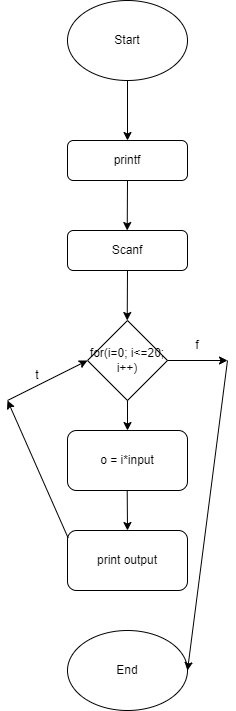

The diagram above was exported from draw.io. Its source (the exported page's mxGraphModel, read from the mxfile embedded in the PNG):
<mxGraphModel dx="646" dy="1095" grid="1" gridSize="10" guides="1" tooltips="1" connect="1" arrows="1" fold="1" page="1" pageScale="1" pageWidth="827" pageHeight="1169" math="0" shadow="0">
  <root>
    <mxCell id="WIyWlLk6GJQsqaUBKTNV-0" />
    <mxCell id="WIyWlLk6GJQsqaUBKTNV-1" parent="WIyWlLk6GJQsqaUBKTNV-0" />
    <mxCell id="WIyWlLk6GJQsqaUBKTNV-3" value="printf" style="rounded=1;whiteSpace=wrap;html=1;fontSize=12;glass=0;strokeWidth=1;shadow=0;" parent="WIyWlLk6GJQsqaUBKTNV-1" vertex="1">
      <mxGeometry x="170" y="190" width="120" height="40" as="geometry" />
    </mxCell>
    <mxCell id="hadiN-HAUl24EpDe_5nq-0" value="Start" style="ellipse;whiteSpace=wrap;html=1;" vertex="1" parent="WIyWlLk6GJQsqaUBKTNV-1">
      <mxGeometry x="170" y="50" width="120" height="80" as="geometry" />
    </mxCell>
    <mxCell id="hadiN-HAUl24EpDe_5nq-3" value="" style="endArrow=classic;html=1;rounded=0;exitX=0.5;exitY=1;exitDx=0;exitDy=0;entryX=0.5;entryY=0;entryDx=0;entryDy=0;" edge="1" parent="WIyWlLk6GJQsqaUBKTNV-1" source="hadiN-HAUl24EpDe_5nq-0" target="WIyWlLk6GJQsqaUBKTNV-3">
      <mxGeometry width="50" height="50" relative="1" as="geometry">
        <mxPoint x="220" y="190" as="sourcePoint" />
        <mxPoint x="270" y="150" as="targetPoint" />
      </mxGeometry>
    </mxCell>
    <mxCell id="hadiN-HAUl24EpDe_5nq-4" value="Scanf" style="rounded=1;whiteSpace=wrap;html=1;fontSize=12;glass=0;strokeWidth=1;shadow=0;" vertex="1" parent="WIyWlLk6GJQsqaUBKTNV-1">
      <mxGeometry x="170" y="280" width="120" height="40" as="geometry" />
    </mxCell>
    <mxCell id="hadiN-HAUl24EpDe_5nq-5" value="" style="endArrow=classic;html=1;rounded=0;entryX=0.5;entryY=0;entryDx=0;entryDy=0;exitX=0.5;exitY=1;exitDx=0;exitDy=0;" edge="1" parent="WIyWlLk6GJQsqaUBKTNV-1" source="WIyWlLk6GJQsqaUBKTNV-3">
      <mxGeometry width="50" height="50" relative="1" as="geometry">
        <mxPoint x="230" y="240" as="sourcePoint" />
        <mxPoint x="229.71" y="280" as="targetPoint" />
      </mxGeometry>
    </mxCell>
    <mxCell id="hadiN-HAUl24EpDe_5nq-7" value="" style="endArrow=classic;html=1;rounded=0;entryX=0.5;entryY=0;entryDx=0;entryDy=0;exitX=0.5;exitY=1;exitDx=0;exitDy=0;" edge="1" parent="WIyWlLk6GJQsqaUBKTNV-1">
      <mxGeometry width="50" height="50" relative="1" as="geometry">
        <mxPoint x="230" y="320" as="sourcePoint" />
        <mxPoint x="229.71000000000004" y="370" as="targetPoint" />
      </mxGeometry>
    </mxCell>
    <mxCell id="hadiN-HAUl24EpDe_5nq-8" value="for(i=0; i&amp;lt;=20; i++)" style="rhombus;whiteSpace=wrap;html=1;" vertex="1" parent="WIyWlLk6GJQsqaUBKTNV-1">
      <mxGeometry x="190" y="370" width="80" height="80" as="geometry" />
    </mxCell>
    <mxCell id="hadiN-HAUl24EpDe_5nq-9" value="o = i*input" style="rounded=1;whiteSpace=wrap;html=1;" vertex="1" parent="WIyWlLk6GJQsqaUBKTNV-1">
      <mxGeometry x="170" y="480" width="120" height="60" as="geometry" />
    </mxCell>
    <mxCell id="hadiN-HAUl24EpDe_5nq-10" value="" style="endArrow=classic;html=1;rounded=0;exitX=0.5;exitY=1;exitDx=0;exitDy=0;" edge="1" parent="WIyWlLk6GJQsqaUBKTNV-1">
      <mxGeometry width="50" height="50" relative="1" as="geometry">
        <mxPoint x="230" y="450" as="sourcePoint" />
        <mxPoint x="230" y="480" as="targetPoint" />
      </mxGeometry>
    </mxCell>
    <mxCell id="hadiN-HAUl24EpDe_5nq-11" value="print output" style="rounded=1;whiteSpace=wrap;html=1;" vertex="1" parent="WIyWlLk6GJQsqaUBKTNV-1">
      <mxGeometry x="170" y="580" width="120" height="60" as="geometry" />
    </mxCell>
    <mxCell id="hadiN-HAUl24EpDe_5nq-12" value="" style="endArrow=classic;html=1;rounded=0;exitX=0.5;exitY=1;exitDx=0;exitDy=0;entryX=0.5;entryY=0;entryDx=0;entryDy=0;" edge="1" parent="WIyWlLk6GJQsqaUBKTNV-1" target="hadiN-HAUl24EpDe_5nq-11">
      <mxGeometry width="50" height="50" relative="1" as="geometry">
        <mxPoint x="229.71" y="540" as="sourcePoint" />
        <mxPoint x="229.71" y="570" as="targetPoint" />
      </mxGeometry>
    </mxCell>
    <mxCell id="hadiN-HAUl24EpDe_5nq-14" value="End" style="ellipse;whiteSpace=wrap;html=1;" vertex="1" parent="WIyWlLk6GJQsqaUBKTNV-1">
      <mxGeometry x="170" y="680" width="120" height="80" as="geometry" />
    </mxCell>
    <mxCell id="hadiN-HAUl24EpDe_5nq-15" value="" style="endArrow=classic;html=1;rounded=0;" edge="1" parent="WIyWlLk6GJQsqaUBKTNV-1">
      <mxGeometry width="50" height="50" relative="1" as="geometry">
        <mxPoint x="270" y="410" as="sourcePoint" />
        <mxPoint x="330" y="410" as="targetPoint" />
      </mxGeometry>
    </mxCell>
    <mxCell id="hadiN-HAUl24EpDe_5nq-16" value="" style="endArrow=classic;html=1;rounded=0;" edge="1" parent="WIyWlLk6GJQsqaUBKTNV-1">
      <mxGeometry width="50" height="50" relative="1" as="geometry">
        <mxPoint x="330" y="410" as="sourcePoint" />
        <mxPoint x="290" y="720" as="targetPoint" />
      </mxGeometry>
    </mxCell>
    <mxCell id="hadiN-HAUl24EpDe_5nq-18" value="" style="endArrow=classic;html=1;rounded=0;exitX=0.005;exitY=0.123;exitDx=0;exitDy=0;exitPerimeter=0;" edge="1" parent="WIyWlLk6GJQsqaUBKTNV-1" source="hadiN-HAUl24EpDe_5nq-11">
      <mxGeometry width="50" height="50" relative="1" as="geometry">
        <mxPoint x="110" y="570" as="sourcePoint" />
        <mxPoint x="110" y="450" as="targetPoint" />
      </mxGeometry>
    </mxCell>
    <mxCell id="hadiN-HAUl24EpDe_5nq-19" value="" style="endArrow=classic;html=1;rounded=0;entryX=0;entryY=0.5;entryDx=0;entryDy=0;" edge="1" parent="WIyWlLk6GJQsqaUBKTNV-1" target="hadiN-HAUl24EpDe_5nq-8">
      <mxGeometry width="50" height="50" relative="1" as="geometry">
        <mxPoint x="110" y="450" as="sourcePoint" />
        <mxPoint x="170" y="410" as="targetPoint" />
      </mxGeometry>
    </mxCell>
    <mxCell id="hadiN-HAUl24EpDe_5nq-20" value="f" style="text;html=1;strokeColor=none;fillColor=none;align=center;verticalAlign=middle;whiteSpace=wrap;rounded=0;" vertex="1" parent="WIyWlLk6GJQsqaUBKTNV-1">
      <mxGeometry x="270" y="380" width="60" height="30" as="geometry" />
    </mxCell>
    <mxCell id="hadiN-HAUl24EpDe_5nq-21" value="t" style="text;html=1;strokeColor=none;fillColor=none;align=center;verticalAlign=middle;whiteSpace=wrap;rounded=0;" vertex="1" parent="WIyWlLk6GJQsqaUBKTNV-1">
      <mxGeometry x="110" y="410" width="60" height="30" as="geometry" />
    </mxCell>
  </root>
</mxGraphModel>